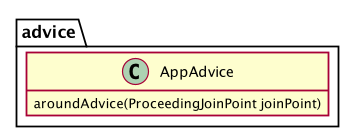

The diagram above was rendered by PlantUML. Its source (embedded in the PNG):
@startuml

skinparam shadowing false
hide empty methods
hide empty fields
left to right direction

package advice{
    class AppAdvice{
        aroundAdvice(ProceedingJoinPoint joinPoint)
    }
}
@enduml